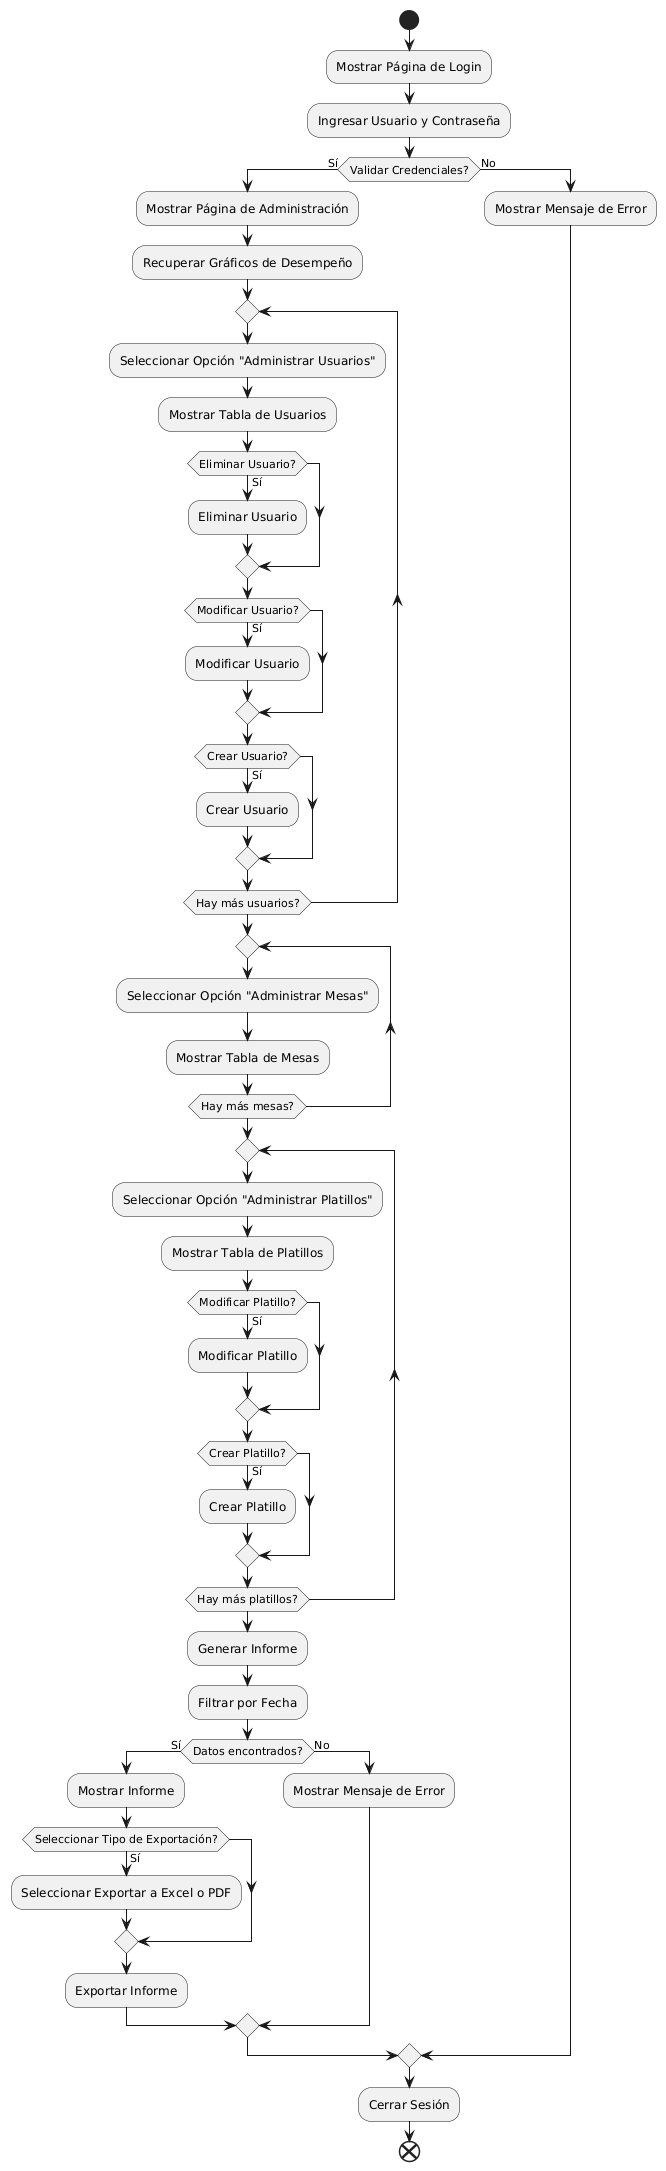

The diagram above was rendered by PlantUML. Its source (embedded in the PNG):
@startuml
start
:Mostrar Página de Login;
:Ingresar Usuario y Contraseña;
if (Validar Credenciales?) then (Sí)
    :Mostrar Página de Administración;
    :Recuperar Gráficos de Desempeño;
    repeat
        :Seleccionar Opción "Administrar Usuarios";
        :Mostrar Tabla de Usuarios;
        if (Eliminar Usuario?) then (Sí)
            :Eliminar Usuario;
        endif
        if (Modificar Usuario?) then (Sí)
            :Modificar Usuario;
        endif
        if (Crear Usuario?) then (Sí)
            :Crear Usuario;
        endif
    repeat while (Hay más usuarios?)

    repeat
        :Seleccionar Opción "Administrar Mesas";
        :Mostrar Tabla de Mesas;
    repeat while (Hay más mesas?)

    repeat
        :Seleccionar Opción "Administrar Platillos";
        :Mostrar Tabla de Platillos;
        if (Modificar Platillo?) then (Sí)
            :Modificar Platillo;
        endif
        if (Crear Platillo?) then (Sí)
            :Crear Platillo;
        endif
    repeat while (Hay más platillos?)

    :Generar Informe;
    :Filtrar por Fecha;
    if (Datos encontrados?) then (Sí)
        :Mostrar Informe;
        if (Seleccionar Tipo de Exportación?) then (Sí)
            :Seleccionar Exportar a Excel o PDF;
        endif
        :Exportar Informe;
    else (No)
        :Mostrar Mensaje de Error;
    endif
else (No)
    :Mostrar Mensaje de Error;
endif
:Cerrar Sesión;
end
@enduml